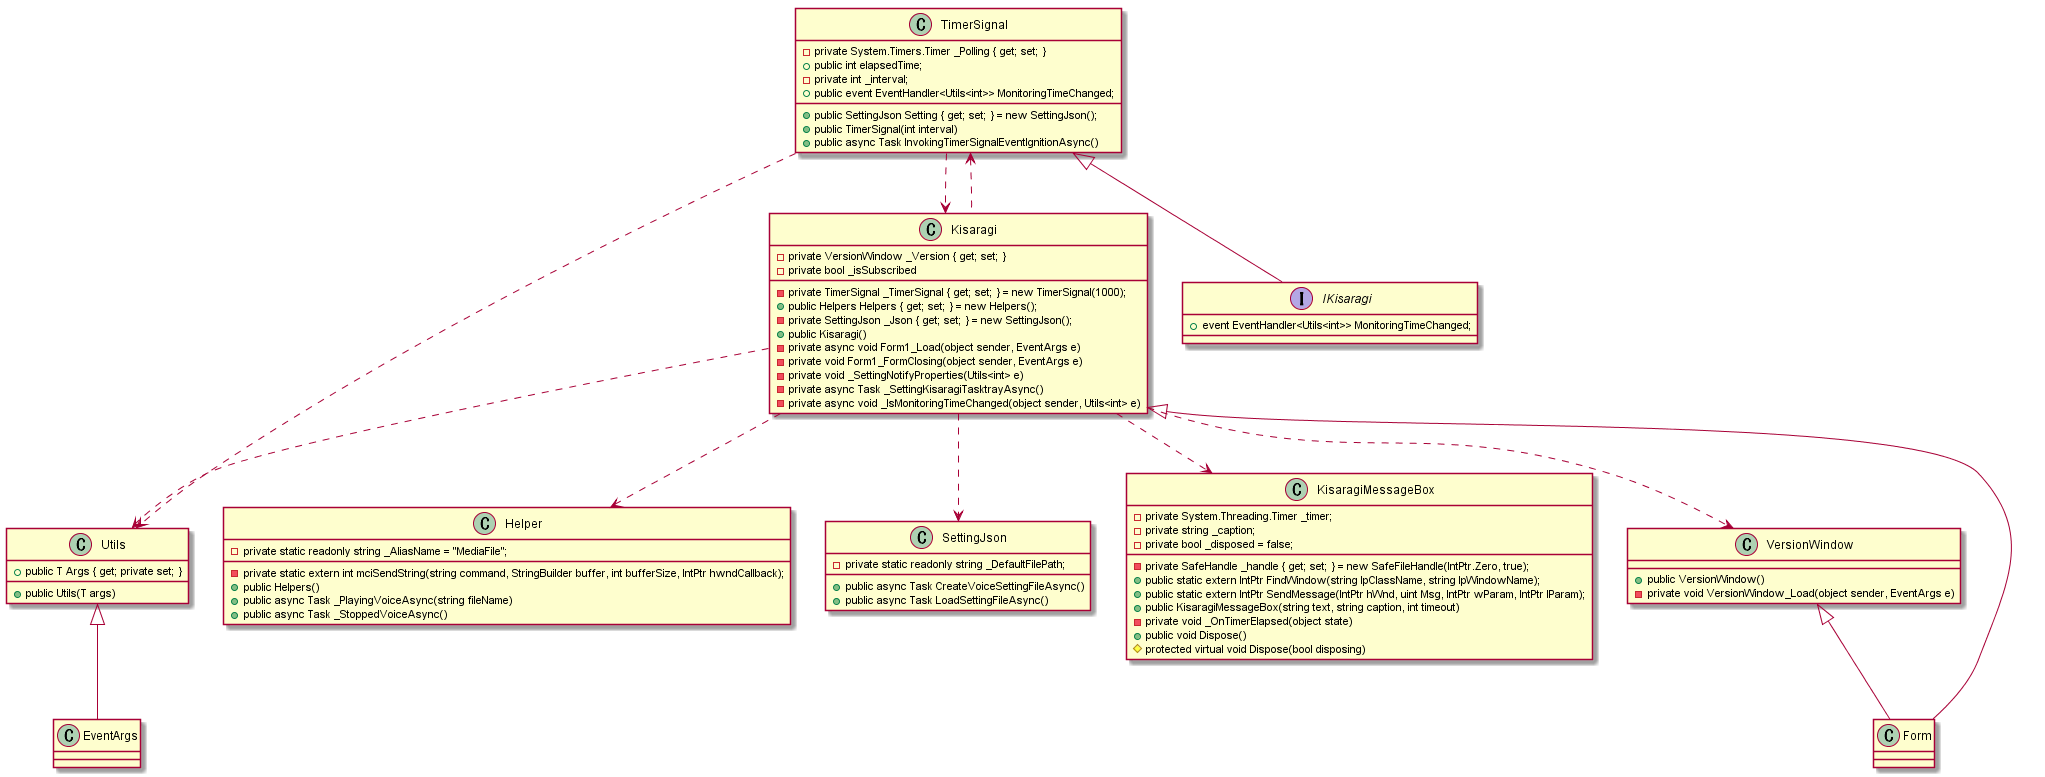

The diagram above was rendered by PlantUML. Its source (embedded in the PNG):
@startuml kisaragi

class Kisaragi {
    - private TimerSignal _TimerSignal { get; set; } = new TimerSignal(1000);
    + public Helpers Helpers { get; set; } = new Helpers();
    - private SettingJson _Json { get; set; } = new SettingJson();
    - private VersionWindow _Version { get; set; }
    - private bool _isSubscribed

    + public Kisaragi()
    - private async void Form1_Load(object sender, EventArgs e)
    - private void Form1_FormClosing(object sender, EventArgs e)
    - private void _SettingNotifyProperties(Utils<int> e)
    - private async Task _SettingKisaragiTasktrayAsync()
    - private async void _IsMonitoringTimeChanged(object sender, Utils<int> e)
}

class TimerSignal {
    + public SettingJson Setting { get; set; } = new SettingJson();
    - private System.Timers.Timer _Polling { get; set; }
    + public int elapsedTime;
    - private int _interval;
    + public event EventHandler<Utils<int>> MonitoringTimeChanged;
    + public TimerSignal(int interval)
    + public async Task InvokingTimerSignalEventIgnitionAsync()
}

class Helper {
    - private static readonly string _AliasName = "MediaFile";
    - private static extern int mciSendString(string command, StringBuilder buffer, int bufferSize, IntPtr hwndCallback);
    + public Helpers()
    + public async Task _PlayingVoiceAsync(string fileName)
    + public async Task _StoppedVoiceAsync()
}

class Utils {
    + public Utils(T args)
    + public T Args { get; private set; }
}

class SettingJson {
    - private static readonly string _DefaultFilePath;
    + public async Task CreateVoiceSettingFileAsync()
    + public async Task LoadSettingFileAsync()
}

class KisaragiMessageBox {
    - private System.Threading.Timer _timer;
    - private string _caption;
    - private bool _disposed = false;
    - private SafeHandle _handle { get; set; } = new SafeFileHandle(IntPtr.Zero, true);
    + public static extern IntPtr FindWindow(string lpClassName, string lpWindowName);
    + public static extern IntPtr SendMessage(IntPtr hWnd, uint Msg, IntPtr wParam, IntPtr lParam);
    + public KisaragiMessageBox(string text, string caption, int timeout)
    - private void _OnTimerElapsed(object state)
    + public void Dispose()
    # protected virtual void Dispose(bool disposing)
}

class VersionWindow {
    + public VersionWindow()
    - private void VersionWindow_Load(object sender, EventArgs e)
}

interface IKisaragi {
    + event EventHandler<Utils<int>> MonitoringTimeChanged;
}

Kisaragi <|-- Form
Kisaragi ..> SettingJson
Kisaragi ..> Helper
Kisaragi ..> Utils
Kisaragi ..> KisaragiMessageBox
Kisaragi ..> VersionWindow
TimerSignal ..> Utils
TimerSignal ..> Kisaragi
TimerSignal <.. Kisaragi
TimerSignal <|-- IKisaragi
Utils <|-- EventArgs
VersionWindow <|-- Form

@enduml